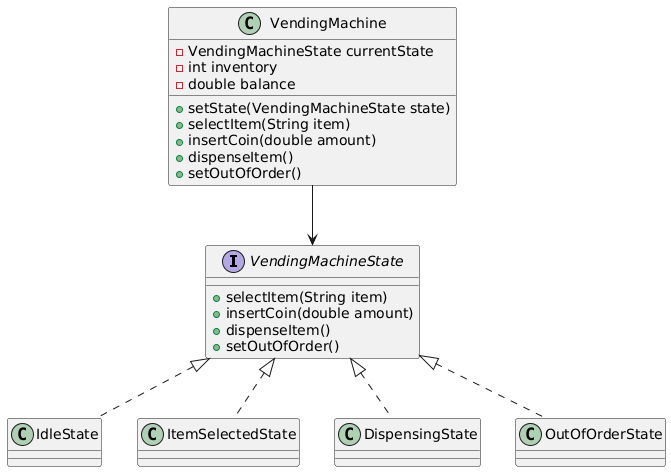

The diagram above was rendered by PlantUML. Its source (embedded in the PNG):
@startuml
interface VendingMachineState {
    +selectItem(String item)
    +insertCoin(double amount)
    +dispenseItem()
    +setOutOfOrder()
}

class VendingMachine {
    -VendingMachineState currentState
    -int inventory
    -double balance
    +setState(VendingMachineState state)
    +selectItem(String item)
    +insertCoin(double amount)
    +dispenseItem()
    +setOutOfOrder()
}

class IdleState
class ItemSelectedState
class DispensingState
class OutOfOrderState

VendingMachineState <|.. IdleState
VendingMachineState <|.. ItemSelectedState
VendingMachineState <|.. DispensingState
VendingMachineState <|.. OutOfOrderState

VendingMachine --> VendingMachineState
@enduml